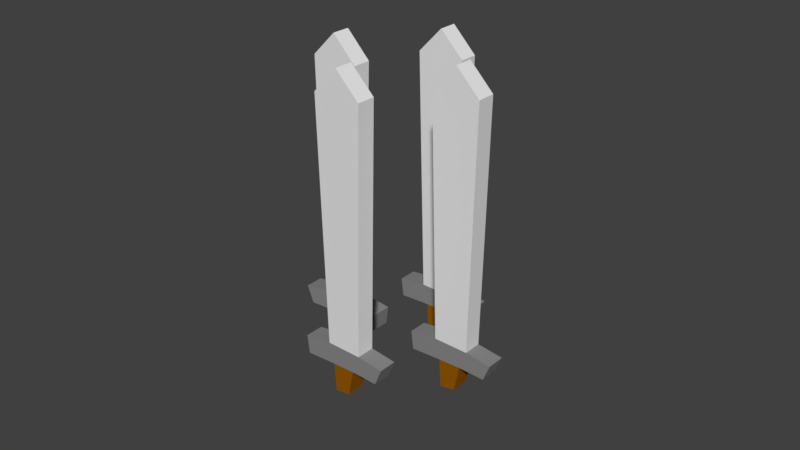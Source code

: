 # Source: bandit.blend  (saved by Blender 2.79.0; exported with 4.5.12 LTS)
import bpy
from mathutils import Matrix  # noqa: F401  (used for matrix-valued properties, if any)

bpy.ops.wm.read_factory_settings(use_empty=True)
scene = bpy.context.scene
scene.name = 'Scene'

# ---- collections
col_collection_1 = bpy.data.collections.new('Collection 1'); scene.collection.children.link(col_collection_1)

# ---- materials (node trees are filled in below, after node groups)
mat_material_011 = bpy.data.materials.new('Material.011')
mat_material_011.alpha_threshold = 0.0
mat_material_011.use_transparent_shadow = False
mat_material_011.roughness = 0.5
mat_material_012 = bpy.data.materials.new('Material.012')
mat_material_012.alpha_threshold = 0.0
mat_material_012.use_transparent_shadow = False
mat_material_012.diffuse_color = (0.2957, 0.09817, 0.0, 1.0)
mat_material_012.roughness = 0.5
mat_material_013 = bpy.data.materials.new('Material.013')
mat_material_013.alpha_threshold = 0.0
mat_material_013.use_transparent_shadow = False
mat_material_013.diffuse_color = (0.2462, 0.2462, 0.2462, 1.0)
mat_material_013.roughness = 0.5

# ---- material node trees

# ---- world
world_world = bpy.data.worlds.new('World'); scene.world = world_world
world_world.color = (0.05088, 0.05088, 0.05088)
world_world.use_sun_shadow = False
world_world.sun_shadow_jitter_overblur = 0.0
world_world.cycles.sampling_method = 'MANUAL'

# ---- meshes
me_plane_002 = bpy.data.meshes.new('Plane.002')
me_plane_002.from_pydata([(0.7031, -0.2729, -5.489e-08), (0.7038, -0.3865, -4.632e-08), (0.5874, -0.3839, -4.652e-08), (0.1169, 0.2884, -9.727e-08), (0.1706, 0.3591, -1.026e-07), (0.1142, 0.383, -1.044e-07), (-0.07772, 0.1939, -9.014e-08), (0.03536, 0.2033, -9.085e-08), (-0.03942, 0.1448, -8.643e-08), (-0.06414, 0.337, -1.009e-07), (-0.0005581, 0.2649, -9.55e-08), (-0.0219, 0.3678, -1.033e-07), (0.05447, 0.3176, -9.947e-08), (0.7031, -0.2729, 0.0625), (0.7038, -0.3865, 0.0625), (0.5874, -0.3839, 0.0625), (0.1169, 0.2884, 0.0625), (0.1706, 0.3591, 0.0625), (0.1142, 0.383, 0.0625), (-0.07772, 0.1939, 0.0625), (0.03536, 0.2033, 0.0625), (-0.03942, 0.1448, 0.0625), (-0.06414, 0.337, 0.0625), (-0.0005581, 0.2649, 0.0625), (-0.0219, 0.3678, 0.0625), (0.05447, 0.3176, 0.0625)], [], [(14, 13, 16, 20, 15), (1, 2, 7, 3, 0), (1, 0, 13, 14), (11, 9, 22, 24), (2, 1, 14, 15), (9, 10, 23, 22), (3, 4, 17, 16), (12, 11, 24, 25), (4, 5, 18, 17), (5, 12, 25, 18), (0, 3, 16, 13), (7, 2, 15, 20), (10, 6, 19, 23), (8, 7, 20, 21), (6, 8, 21, 19), (16, 17, 18, 25, 23, 19, 21, 20), (3, 7, 8, 6, 10, 12, 5, 4), (11, 12, 10, 9), (24, 22, 23, 25)])
me_plane_002.polygons.foreach_set('material_index', [0, 0, 0, 1, 0, 1, 2, 1, 2, 2, 0, 0, 2, 2, 2, 2, 2, 1, 1])
me_plane_002.materials.append(mat_material_011)
me_plane_002.materials.append(mat_material_012)
me_plane_002.materials.append(mat_material_013)
me_plane_002.use_remesh_preserve_volume = False
me_plane_002.use_remesh_preserve_attributes = False
me_plane_002.use_mirror_vertex_groups = False
me_plane_002.update()
me_plane_000 = bpy.data.meshes.new('Plane.000')
me_plane_000.from_pydata([(0.7031, -0.2729, -5.489e-08), (0.7038, -0.3865, -4.632e-08), (0.5874, -0.3839, -4.652e-08), (0.1169, 0.2884, -9.727e-08), (0.1706, 0.3591, -1.026e-07), (0.1142, 0.383, -1.044e-07), (-0.07772, 0.1939, -9.014e-08), (0.03536, 0.2033, -9.085e-08), (-0.03942, 0.1448, -8.643e-08), (-0.06414, 0.337, -1.009e-07), (-0.0005581, 0.2649, -9.55e-08), (-0.0219, 0.3678, -1.033e-07), (0.05447, 0.3176, -9.947e-08), (0.7031, -0.2729, 0.0625), (0.7038, -0.3865, 0.0625), (0.5874, -0.3839, 0.0625), (0.1169, 0.2884, 0.0625), (0.1706, 0.3591, 0.0625), (0.1142, 0.383, 0.0625), (-0.07772, 0.1939, 0.0625), (0.03536, 0.2033, 0.0625), (-0.03942, 0.1448, 0.0625), (-0.06414, 0.337, 0.0625), (-0.0005581, 0.2649, 0.0625), (-0.0219, 0.3678, 0.0625), (0.05447, 0.3176, 0.0625)], [], [(14, 13, 16, 20, 15), (1, 2, 7, 3, 0), (1, 0, 13, 14), (11, 9, 22, 24), (2, 1, 14, 15), (9, 10, 23, 22), (3, 4, 17, 16), (12, 11, 24, 25), (4, 5, 18, 17), (5, 12, 25, 18), (0, 3, 16, 13), (7, 2, 15, 20), (10, 6, 19, 23), (8, 7, 20, 21), (6, 8, 21, 19), (16, 17, 18, 25, 23, 19, 21, 20), (3, 7, 8, 6, 10, 12, 5, 4), (11, 12, 10, 9), (24, 22, 23, 25)])
me_plane_000.polygons.foreach_set('material_index', [0, 0, 0, 1, 0, 1, 2, 1, 2, 2, 0, 0, 2, 2, 2, 2, 2, 1, 1])
me_plane_000.materials.append(mat_material_011)
me_plane_000.materials.append(mat_material_012)
me_plane_000.materials.append(mat_material_013)
me_plane_000.use_remesh_preserve_volume = False
me_plane_000.use_remesh_preserve_attributes = False
me_plane_000.use_mirror_vertex_groups = False
me_plane_000.update()
me_plane_003 = bpy.data.meshes.new('Plane.003')
me_plane_003.from_pydata([(0.7031, -0.2729, -5.489e-08), (0.7038, -0.3865, -4.632e-08), (0.5874, -0.3839, -4.652e-08), (0.1169, 0.2884, -9.727e-08), (0.1706, 0.3591, -1.026e-07), (0.1142, 0.383, -1.044e-07), (-0.07772, 0.1939, -9.014e-08), (0.03536, 0.2033, -9.085e-08), (-0.03942, 0.1448, -8.643e-08), (-0.06414, 0.337, -1.009e-07), (-0.0005581, 0.2649, -9.55e-08), (-0.0219, 0.3678, -1.033e-07), (0.05447, 0.3176, -9.947e-08), (0.7031, -0.2729, 0.0625), (0.7038, -0.3865, 0.0625), (0.5874, -0.3839, 0.0625), (0.1169, 0.2884, 0.0625), (0.1706, 0.3591, 0.0625), (0.1142, 0.383, 0.0625), (-0.07772, 0.1939, 0.0625), (0.03536, 0.2033, 0.0625), (-0.03942, 0.1448, 0.0625), (-0.06414, 0.337, 0.0625), (-0.0005581, 0.2649, 0.0625), (-0.0219, 0.3678, 0.0625), (0.05447, 0.3176, 0.0625)], [], [(14, 13, 16, 20, 15), (1, 2, 7, 3, 0), (1, 0, 13, 14), (11, 9, 22, 24), (2, 1, 14, 15), (9, 10, 23, 22), (3, 4, 17, 16), (12, 11, 24, 25), (4, 5, 18, 17), (5, 12, 25, 18), (0, 3, 16, 13), (7, 2, 15, 20), (10, 6, 19, 23), (8, 7, 20, 21), (6, 8, 21, 19), (16, 17, 18, 25, 23, 19, 21, 20), (3, 7, 8, 6, 10, 12, 5, 4), (11, 12, 10, 9), (24, 22, 23, 25)])
me_plane_003.polygons.foreach_set('material_index', [0, 0, 0, 1, 0, 1, 2, 1, 2, 2, 0, 0, 2, 2, 2, 2, 2, 1, 1])
me_plane_003.materials.append(mat_material_011)
me_plane_003.materials.append(mat_material_012)
me_plane_003.materials.append(mat_material_013)
me_plane_003.use_remesh_preserve_volume = False
me_plane_003.use_remesh_preserve_attributes = False
me_plane_003.use_mirror_vertex_groups = False
me_plane_003.update()
me_plane_001 = bpy.data.meshes.new('Plane.001')
me_plane_001.from_pydata([(0.7031, -0.2729, -5.489e-08), (0.7038, -0.3865, -4.632e-08), (0.5874, -0.3839, -4.652e-08), (0.1169, 0.2884, -9.727e-08), (0.1706, 0.3591, -1.026e-07), (0.1142, 0.383, -1.044e-07), (-0.07772, 0.1939, -9.014e-08), (0.03536, 0.2033, -9.085e-08), (-0.03942, 0.1448, -8.643e-08), (-0.06414, 0.337, -1.009e-07), (-0.0005581, 0.2649, -9.55e-08), (-0.0219, 0.3678, -1.033e-07), (0.05447, 0.3176, -9.947e-08), (0.7031, -0.2729, 0.0625), (0.7038, -0.3865, 0.0625), (0.5874, -0.3839, 0.0625), (0.1169, 0.2884, 0.0625), (0.1706, 0.3591, 0.0625), (0.1142, 0.383, 0.0625), (-0.07772, 0.1939, 0.0625), (0.03536, 0.2033, 0.0625), (-0.03942, 0.1448, 0.0625), (-0.06414, 0.337, 0.0625), (-0.0005581, 0.2649, 0.0625), (-0.0219, 0.3678, 0.0625), (0.05447, 0.3176, 0.0625)], [], [(14, 13, 16, 20, 15), (1, 2, 7, 3, 0), (1, 0, 13, 14), (11, 9, 22, 24), (2, 1, 14, 15), (9, 10, 23, 22), (3, 4, 17, 16), (12, 11, 24, 25), (4, 5, 18, 17), (5, 12, 25, 18), (0, 3, 16, 13), (7, 2, 15, 20), (10, 6, 19, 23), (8, 7, 20, 21), (6, 8, 21, 19), (16, 17, 18, 25, 23, 19, 21, 20), (3, 7, 8, 6, 10, 12, 5, 4), (11, 12, 10, 9), (24, 22, 23, 25)])
me_plane_001.polygons.foreach_set('material_index', [0, 0, 0, 1, 0, 1, 2, 1, 2, 2, 0, 0, 2, 2, 2, 2, 2, 1, 1])
me_plane_001.materials.append(mat_material_011)
me_plane_001.materials.append(mat_material_012)
me_plane_001.materials.append(mat_material_013)
me_plane_001.use_remesh_preserve_volume = False
me_plane_001.use_remesh_preserve_attributes = False
me_plane_001.use_mirror_vertex_groups = False
me_plane_001.update()
me_cube_001 = bpy.data.meshes.new('Cube.001')
me_cube_001.from_pydata([(-1.0, -1.0, -1.0), (-1.0, -1.0, 1.0), (-1.0, 1.0, -1.0), (-1.0, 1.0, 1.0), (1.0, -1.0, -1.0), (1.0, -1.0, 1.0), (1.0, 1.0, -1.0), (1.0, 1.0, 1.0)], [(2, 0), (0, 1), (1, 3), (3, 2), (6, 2), (3, 7), (7, 6), (4, 6), (7, 5), (5, 4), (0, 4), (5, 1)], [])
me_cube_001.use_remesh_preserve_volume = False
me_cube_001.use_remesh_preserve_attributes = False
me_cube_001.use_mirror_vertex_groups = False
me_cube_001.update()

# ---- objects
ob_plane_003 = bpy.data.objects.new('Plane.003', me_plane_002)
ob_plane_002 = bpy.data.objects.new('Plane.002', me_plane_000)
ob_plane_001 = bpy.data.objects.new('Plane.001', me_plane_003)
ob_plane = bpy.data.objects.new('Plane', me_plane_001)
ob_boundary = bpy.data.objects.new('Boundary', me_cube_001)

# ---- transforms, parenting, visibility, modifiers, constraints
ob_plane_003.location = (-9.0, 7.7, -2.0)
ob_plane_003.rotation_euler = (-1.571, -0.7854, -1.418e-08)
ob_plane_003.scale = (38.57, 38.57, 38.57)
ob_plane_003.lineart.crease_threshold = 0.0
ob_plane_002.location = (-9.0, -9.95, -2.0)
ob_plane_002.rotation_euler = (-1.571, -0.7854, -1.418e-08)
ob_plane_002.scale = (38.57, 38.57, 38.57)
ob_plane_002.lineart.crease_threshold = 0.0
ob_plane_001.location = (0.0, 1.14, -2.0)
ob_plane_001.rotation_euler = (1.571, -2.356, 1.418e-08)
ob_plane_001.scale = (38.57, 38.57, 38.57)
ob_plane_001.lineart.crease_threshold = 0.0
ob_plane.location = (0.0, -1.3, -2.0)
ob_plane.rotation_euler = (-1.571, -0.7854, -1.418e-08)
ob_plane.scale = (38.57, 38.57, 38.57)
ob_plane.lineart.crease_threshold = 0.0
ob_boundary.location = (0.0, 0.0, 0.0)
ob_boundary.scale = (16.0, 16.0, 16.0)
ob_boundary.lineart.crease_threshold = 0.0

# ---- collection membership
col_collection_1.objects.link(ob_plane_003)
col_collection_1.objects.link(ob_plane_002)
col_collection_1.objects.link(ob_plane_001)
col_collection_1.objects.link(ob_plane)
col_collection_1.objects.link(ob_boundary)

# ---- scene / render settings (as saved in the file)
scene.frame_start = 1; scene.frame_end = 250; scene.frame_set(0)
scene.render.engine = 'BLENDER_EEVEE_NEXT'
scene.render.resolution_percentage = 50
scene.render.dither_intensity = 0.0
scene.cycles.use_denoising = False
scene.cycles.samples = 128
scene.cycles.sampling_pattern = 'TABULATED_SOBOL'
scene.cycles.use_adaptive_sampling = False
scene.cycles.use_light_tree = False
scene.cycles.blur_glossy = 0.0
scene.cycles.sample_clamp_indirect = 0.0
scene.view_settings.view_transform = 'Standard'
bpy.context.view_layer.update()

# ---- added for rendering (the .blend has no active camera and no usable light): camera, sun
cam_auto = bpy.data.cameras.new('AutoCamera')
cam_auto.lens = 50.0
cam_auto.sensor_width = 36.0
cam_auto.clip_end = 1304.1
ob_auto_camera = bpy.data.objects.new('AutoCamera', cam_auto)
scene.collection.objects.link(ob_auto_camera)
ob_auto_camera.location = (74.3078, -89.1694, 65.3124)
ob_auto_camera.rotation_euler = (1.09748, -7.21219e-08, 0.694738)
scene.camera = ob_auto_camera
light_auto_sun = bpy.data.lights.new('AutoSun', 'SUN')
light_auto_sun.energy = 3.0
light_auto_sun.angle = 0.0523599
ob_auto_sun = bpy.data.objects.new('AutoSun', light_auto_sun)
scene.collection.objects.link(ob_auto_sun)
ob_auto_sun.rotation_euler = (0.872665, 0.174533, 0.523599)
bpy.context.view_layer.update()
